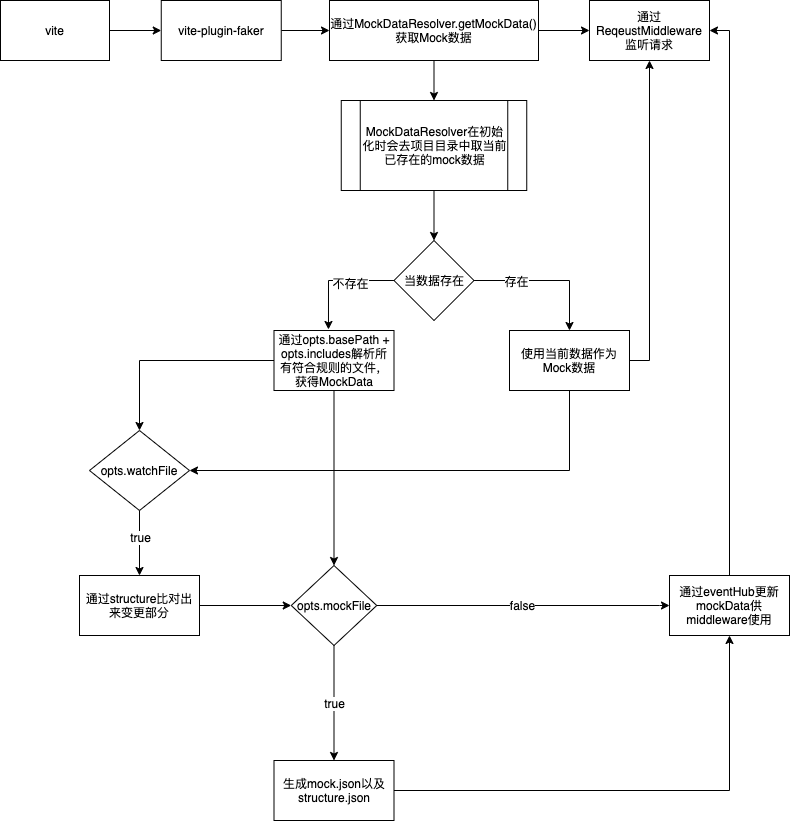

The diagram above was exported from draw.io. Its source (the exported page's mxGraphModel, read from the mxfile embedded in the PNG):
<mxGraphModel dx="1239" dy="842" grid="1" gridSize="10" guides="1" tooltips="1" connect="1" arrows="1" fold="1" page="1" pageScale="1" pageWidth="827" pageHeight="1169" math="0" shadow="0">
  <root>
    <mxCell id="0" />
    <mxCell id="1" parent="0" />
    <mxCell id="geYla6WsHVTVCVQkROSt-19" style="edgeStyle=orthogonalEdgeStyle;rounded=0;orthogonalLoop=1;jettySize=auto;html=1;exitX=1;exitY=0.5;exitDx=0;exitDy=0;entryX=0;entryY=0.5;entryDx=0;entryDy=0;" edge="1" parent="1" source="geYla6WsHVTVCVQkROSt-1" target="geYla6WsHVTVCVQkROSt-3">
      <mxGeometry relative="1" as="geometry" />
    </mxCell>
    <mxCell id="geYla6WsHVTVCVQkROSt-1" value="vite" style="rounded=0;whiteSpace=wrap;html=1;" vertex="1" parent="1">
      <mxGeometry x="851" y="20" width="109" height="60" as="geometry" />
    </mxCell>
    <mxCell id="geYla6WsHVTVCVQkROSt-20" style="edgeStyle=orthogonalEdgeStyle;rounded=0;orthogonalLoop=1;jettySize=auto;html=1;entryX=0;entryY=0.5;entryDx=0;entryDy=0;" edge="1" parent="1" source="geYla6WsHVTVCVQkROSt-3" target="geYla6WsHVTVCVQkROSt-4">
      <mxGeometry relative="1" as="geometry" />
    </mxCell>
    <mxCell id="geYla6WsHVTVCVQkROSt-3" value="vite-plugin-faker" style="rounded=0;whiteSpace=wrap;html=1;" vertex="1" parent="1">
      <mxGeometry x="1011.75" y="20" width="120" height="60" as="geometry" />
    </mxCell>
    <mxCell id="geYla6WsHVTVCVQkROSt-9" style="edgeStyle=orthogonalEdgeStyle;rounded=0;orthogonalLoop=1;jettySize=auto;html=1;exitX=0.5;exitY=1;exitDx=0;exitDy=0;entryX=0.5;entryY=0;entryDx=0;entryDy=0;" edge="1" parent="1" source="geYla6WsHVTVCVQkROSt-4" target="geYla6WsHVTVCVQkROSt-6">
      <mxGeometry relative="1" as="geometry" />
    </mxCell>
    <mxCell id="geYla6WsHVTVCVQkROSt-21" style="edgeStyle=orthogonalEdgeStyle;rounded=0;orthogonalLoop=1;jettySize=auto;html=1;entryX=0;entryY=0.5;entryDx=0;entryDy=0;" edge="1" parent="1" source="geYla6WsHVTVCVQkROSt-4" target="geYla6WsHVTVCVQkROSt-5">
      <mxGeometry relative="1" as="geometry" />
    </mxCell>
    <mxCell id="geYla6WsHVTVCVQkROSt-4" value="通过MockDataResolver.getMockData()获取Mock数据" style="rounded=0;whiteSpace=wrap;html=1;" vertex="1" parent="1">
      <mxGeometry x="1180" y="20" width="209" height="60" as="geometry" />
    </mxCell>
    <mxCell id="geYla6WsHVTVCVQkROSt-5" value="通过ReqeustMiddleware监听请求" style="rounded=0;whiteSpace=wrap;html=1;" vertex="1" parent="1">
      <mxGeometry x="1440" y="20" width="120" height="60" as="geometry" />
    </mxCell>
    <mxCell id="geYla6WsHVTVCVQkROSt-10" style="edgeStyle=orthogonalEdgeStyle;rounded=0;orthogonalLoop=1;jettySize=auto;html=1;exitX=0.5;exitY=1;exitDx=0;exitDy=0;entryX=0.5;entryY=0;entryDx=0;entryDy=0;" edge="1" parent="1" source="geYla6WsHVTVCVQkROSt-6" target="geYla6WsHVTVCVQkROSt-8">
      <mxGeometry relative="1" as="geometry" />
    </mxCell>
    <mxCell id="geYla6WsHVTVCVQkROSt-6" value="MockDataResolver在初始化时会去项目目录中取当前已存在的mock数据" style="shape=process;whiteSpace=wrap;html=1;backgroundOutline=1;" vertex="1" parent="1">
      <mxGeometry x="1191.75" y="120" width="185.5" height="90" as="geometry" />
    </mxCell>
    <mxCell id="geYla6WsHVTVCVQkROSt-12" style="edgeStyle=orthogonalEdgeStyle;rounded=0;orthogonalLoop=1;jettySize=auto;html=1;exitX=0;exitY=0.5;exitDx=0;exitDy=0;entryX=0.5;entryY=0;entryDx=0;entryDy=0;" edge="1" parent="1" source="geYla6WsHVTVCVQkROSt-8" target="geYla6WsHVTVCVQkROSt-11">
      <mxGeometry relative="1" as="geometry">
        <mxPoint x="1120" y="350" as="targetPoint" />
        <Array as="points">
          <mxPoint x="1420" y="300" />
        </Array>
      </mxGeometry>
    </mxCell>
    <mxCell id="geYla6WsHVTVCVQkROSt-15" value="存在" style="edgeLabel;html=1;align=center;verticalAlign=middle;resizable=0;points=[];" vertex="1" connectable="0" parent="geYla6WsHVTVCVQkROSt-12">
      <mxGeometry x="-0.228" relative="1" as="geometry">
        <mxPoint x="34.5" as="offset" />
      </mxGeometry>
    </mxCell>
    <mxCell id="geYla6WsHVTVCVQkROSt-54" style="edgeStyle=orthogonalEdgeStyle;rounded=0;orthogonalLoop=1;jettySize=auto;html=1;exitX=0;exitY=0.5;exitDx=0;exitDy=0;entryX=0.454;entryY=-0.017;entryDx=0;entryDy=0;entryPerimeter=0;" edge="1" parent="1" source="geYla6WsHVTVCVQkROSt-8" target="geYla6WsHVTVCVQkROSt-16">
      <mxGeometry relative="1" as="geometry">
        <mxPoint x="1170" y="300" as="targetPoint" />
      </mxGeometry>
    </mxCell>
    <mxCell id="geYla6WsHVTVCVQkROSt-55" value="不存在" style="edgeLabel;html=1;align=center;verticalAlign=middle;resizable=0;points=[];" vertex="1" connectable="0" parent="geYla6WsHVTVCVQkROSt-54">
      <mxGeometry x="-0.2226" y="2" relative="1" as="geometry">
        <mxPoint as="offset" />
      </mxGeometry>
    </mxCell>
    <mxCell id="geYla6WsHVTVCVQkROSt-8" value="当数据存在" style="rhombus;whiteSpace=wrap;html=1;" vertex="1" parent="1">
      <mxGeometry x="1244.5" y="260" width="80" height="80" as="geometry" />
    </mxCell>
    <mxCell id="geYla6WsHVTVCVQkROSt-42" style="edgeStyle=orthogonalEdgeStyle;rounded=0;orthogonalLoop=1;jettySize=auto;html=1;exitX=1;exitY=0.5;exitDx=0;exitDy=0;entryX=0.5;entryY=1;entryDx=0;entryDy=0;" edge="1" parent="1" source="geYla6WsHVTVCVQkROSt-11" target="geYla6WsHVTVCVQkROSt-5">
      <mxGeometry relative="1" as="geometry">
        <mxPoint x="1500" y="90" as="targetPoint" />
      </mxGeometry>
    </mxCell>
    <mxCell id="geYla6WsHVTVCVQkROSt-47" style="edgeStyle=orthogonalEdgeStyle;rounded=0;orthogonalLoop=1;jettySize=auto;html=1;exitX=0.5;exitY=1;exitDx=0;exitDy=0;entryX=1;entryY=0.5;entryDx=0;entryDy=0;" edge="1" parent="1" source="geYla6WsHVTVCVQkROSt-11" target="geYla6WsHVTVCVQkROSt-45">
      <mxGeometry relative="1" as="geometry">
        <mxPoint x="1400" y="530" as="targetPoint" />
      </mxGeometry>
    </mxCell>
    <mxCell id="geYla6WsHVTVCVQkROSt-11" value="使用当前数据作为Mock数据" style="rounded=0;whiteSpace=wrap;html=1;" vertex="1" parent="1">
      <mxGeometry x="1360" y="350" width="120" height="60" as="geometry" />
    </mxCell>
    <mxCell id="geYla6WsHVTVCVQkROSt-32" style="edgeStyle=orthogonalEdgeStyle;rounded=0;orthogonalLoop=1;jettySize=auto;html=1;exitX=0.5;exitY=1;exitDx=0;exitDy=0;entryX=0.5;entryY=0;entryDx=0;entryDy=0;" edge="1" parent="1" source="geYla6WsHVTVCVQkROSt-16" target="geYla6WsHVTVCVQkROSt-31">
      <mxGeometry relative="1" as="geometry" />
    </mxCell>
    <mxCell id="geYla6WsHVTVCVQkROSt-46" style="edgeStyle=orthogonalEdgeStyle;rounded=0;orthogonalLoop=1;jettySize=auto;html=1;exitX=0;exitY=0.5;exitDx=0;exitDy=0;entryX=0.5;entryY=0;entryDx=0;entryDy=0;" edge="1" parent="1" source="geYla6WsHVTVCVQkROSt-16" target="geYla6WsHVTVCVQkROSt-45">
      <mxGeometry relative="1" as="geometry" />
    </mxCell>
    <mxCell id="geYla6WsHVTVCVQkROSt-16" value="通过opts.basePath + opts.includes解析所有符合规则的文件，获得MockData" style="rounded=0;whiteSpace=wrap;html=1;" vertex="1" parent="1">
      <mxGeometry x="1124.5" y="350" width="120" height="60" as="geometry" />
    </mxCell>
    <mxCell id="geYla6WsHVTVCVQkROSt-43" style="edgeStyle=orthogonalEdgeStyle;rounded=0;orthogonalLoop=1;jettySize=auto;html=1;exitX=1;exitY=0.5;exitDx=0;exitDy=0;entryX=0.5;entryY=1;entryDx=0;entryDy=0;" edge="1" parent="1" source="geYla6WsHVTVCVQkROSt-30" target="geYla6WsHVTVCVQkROSt-39">
      <mxGeometry relative="1" as="geometry">
        <mxPoint x="1590" y="645" as="targetPoint" />
      </mxGeometry>
    </mxCell>
    <mxCell id="geYla6WsHVTVCVQkROSt-30" value="生成mock.json以及structure.json" style="rounded=0;whiteSpace=wrap;html=1;" vertex="1" parent="1">
      <mxGeometry x="1124.5" y="780" width="120" height="60" as="geometry" />
    </mxCell>
    <mxCell id="geYla6WsHVTVCVQkROSt-33" value="true" style="edgeStyle=orthogonalEdgeStyle;rounded=0;orthogonalLoop=1;jettySize=auto;html=1;exitX=0.5;exitY=1;exitDx=0;exitDy=0;" edge="1" parent="1" source="geYla6WsHVTVCVQkROSt-31" target="geYla6WsHVTVCVQkROSt-30">
      <mxGeometry relative="1" as="geometry" />
    </mxCell>
    <mxCell id="geYla6WsHVTVCVQkROSt-40" value="false" style="edgeStyle=orthogonalEdgeStyle;rounded=0;orthogonalLoop=1;jettySize=auto;html=1;exitX=1;exitY=0.5;exitDx=0;exitDy=0;entryX=0;entryY=0.5;entryDx=0;entryDy=0;entryPerimeter=0;" edge="1" parent="1" source="geYla6WsHVTVCVQkROSt-31" target="geYla6WsHVTVCVQkROSt-39">
      <mxGeometry relative="1" as="geometry">
        <Array as="points">
          <mxPoint x="1510" y="625" />
          <mxPoint x="1510" y="625" />
        </Array>
      </mxGeometry>
    </mxCell>
    <mxCell id="geYla6WsHVTVCVQkROSt-31" value="opts.mockFile" style="rhombus;whiteSpace=wrap;html=1;" vertex="1" parent="1">
      <mxGeometry x="1141.75" y="585" width="85.5" height="80" as="geometry" />
    </mxCell>
    <mxCell id="geYla6WsHVTVCVQkROSt-41" style="edgeStyle=orthogonalEdgeStyle;rounded=0;orthogonalLoop=1;jettySize=auto;html=1;exitX=0.5;exitY=0;exitDx=0;exitDy=0;entryX=1;entryY=0.5;entryDx=0;entryDy=0;" edge="1" parent="1" source="geYla6WsHVTVCVQkROSt-39" target="geYla6WsHVTVCVQkROSt-5">
      <mxGeometry relative="1" as="geometry">
        <mxPoint x="1550" y="290" as="targetPoint" />
      </mxGeometry>
    </mxCell>
    <mxCell id="geYla6WsHVTVCVQkROSt-39" value="通过eventHub更新mockData供middleware使用" style="rounded=0;whiteSpace=wrap;html=1;" vertex="1" parent="1">
      <mxGeometry x="1520" y="595" width="120" height="60" as="geometry" />
    </mxCell>
    <mxCell id="geYla6WsHVTVCVQkROSt-51" style="edgeStyle=orthogonalEdgeStyle;rounded=0;orthogonalLoop=1;jettySize=auto;html=1;exitX=0.5;exitY=1;exitDx=0;exitDy=0;entryX=0.5;entryY=0;entryDx=0;entryDy=0;" edge="1" parent="1" source="geYla6WsHVTVCVQkROSt-45" target="geYla6WsHVTVCVQkROSt-49">
      <mxGeometry relative="1" as="geometry" />
    </mxCell>
    <mxCell id="geYla6WsHVTVCVQkROSt-52" value="true" style="edgeLabel;html=1;align=center;verticalAlign=middle;resizable=0;points=[];" vertex="1" connectable="0" parent="geYla6WsHVTVCVQkROSt-51">
      <mxGeometry x="-0.2" relative="1" as="geometry">
        <mxPoint as="offset" />
      </mxGeometry>
    </mxCell>
    <mxCell id="geYla6WsHVTVCVQkROSt-45" value="opts.watchFile" style="rhombus;whiteSpace=wrap;html=1;" vertex="1" parent="1">
      <mxGeometry x="940" y="450" width="100" height="80" as="geometry" />
    </mxCell>
    <mxCell id="geYla6WsHVTVCVQkROSt-53" style="edgeStyle=orthogonalEdgeStyle;rounded=0;orthogonalLoop=1;jettySize=auto;html=1;exitX=1;exitY=0.5;exitDx=0;exitDy=0;entryX=0;entryY=0.5;entryDx=0;entryDy=0;" edge="1" parent="1" source="geYla6WsHVTVCVQkROSt-49" target="geYla6WsHVTVCVQkROSt-31">
      <mxGeometry relative="1" as="geometry" />
    </mxCell>
    <mxCell id="geYla6WsHVTVCVQkROSt-49" value="通过structure比对出来变更部分" style="rounded=0;whiteSpace=wrap;html=1;" vertex="1" parent="1">
      <mxGeometry x="930" y="595" width="120" height="60" as="geometry" />
    </mxCell>
  </root>
</mxGraphModel>